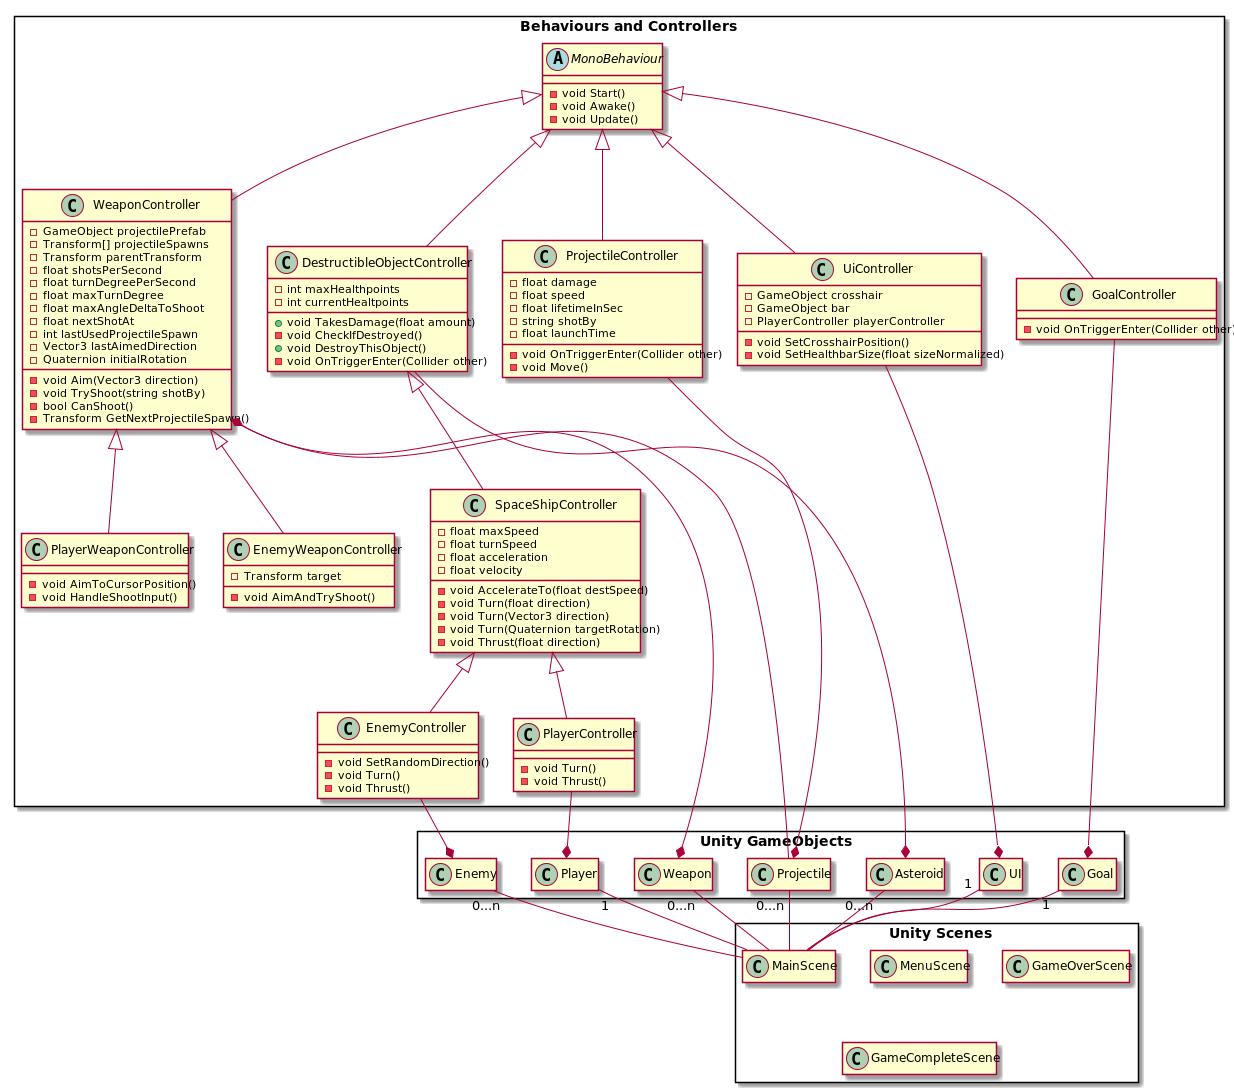

The diagram above was rendered by PlantUML. Its source (embedded in the PNG):
@startuml

package "Unity Scenes" <<Rectangle>>{
    hide members
    Class MainScene
    Class MenuScene
    Class GameOverScene
    Class GameCompleteScene
    }

package "Unity GameObjects" <<Rectangle>> {
    hide members
    Class Weapon
    Class Player
    Class Enemy
    Class Projectile
    Class Asteroid
    Class Goal
    Class UI
}

package "Behaviours and Controllers" <<Rectangle>> {
    abstract Class MonoBehaviour{
    - void Start()
    - void Awake()
    - void Update()
    }
    Class DestructibleObjectController{
        - int maxHealthpoints
        - int currentHealtpoints
        + void TakesDamage(float amount)
        -  void CheckIfDestroyed()
        + void DestroyThisObject()
        - void OnTriggerEnter(Collider other)
    }
    Class SpaceShipController{
        - float maxSpeed
        - float turnSpeed
        - float acceleration
        - float velocity
        - void AccelerateTo(float destSpeed)
        - void Turn(float direction)
        - void Turn(Vector3 direction)
        - void Turn(Quaternion targetRotation)
        - void Thrust(float direction)
    }
    Class PlayerController{
        - void Turn()
        - void Thrust()
    }
    Class EnemyController{
        - void SetRandomDirection()
        - void Turn()
        - void Thrust()
    }
    Class WeaponController{
        - GameObject projectilePrefab
        - Transform[] projectileSpawns
        - Transform parentTransform
        - float shotsPerSecond
        - float turnDegreePerSecond
        - float maxTurnDegree
        - float maxAngleDeltaToShoot
        - float nextShotAt
        - int lastUsedProjectileSpawn
        - Vector3 lastAimedDirection
        - Quaternion initialRotation
        - void Aim(Vector3 direction)
        - void TryShoot(string shotBy)
        - bool CanShoot()
        - Transform GetNextProjectileSpawn()
    }
    Class EnemyWeaponController{
        - Transform target
        - void AimAndTryShoot()
    }
    Class PlayerWeaponController{
        - void AimToCursorPosition()
        - void HandleShootInput()
    }
    Class ProjectileController{
        - float damage
        - float speed
        - float lifetimeInSec
        - string shotBy
        - float launchTime
        - void OnTriggerEnter(Collider other)
        - void Move()
    }
    Class GoalController{
        - void OnTriggerEnter(Collider other)
    }
    Class UiController{
        -GameObject crosshair
        -GameObject bar
        -PlayerController playerController
        -void SetCrosshairPosition()
        -void SetHealthbarSize(float sizeNormalized)
    }
}

PlayerController -up-|> SpaceShipController
EnemyController -up-|> SpaceShipController
SpaceShipController -up-|> DestructibleObjectController
GoalController -up-|> MonoBehaviour
WeaponController -up-|> MonoBehaviour
EnemyWeaponController -up-|> WeaponController
PlayerWeaponController -up-|> WeaponController
ProjectileController -up-|> MonoBehaviour
UiController -up-|> MonoBehaviour
DestructibleObjectController -up-|> MonoBehaviour

Asteroid *-up- DestructibleObjectController
Player *-up- PlayerController
Enemy *-up- EnemyController
Weapon *-up- WeaponController
Projectile *-up- ProjectileController
WeaponController *-up- Projectile
Goal *-up- GoalController
UI *-up- UiController

MainScene -up- "1" Player
MainScene -up- "0...n" Enemy
MainScene -up- "0...n" Weapon
MainScene -up- "0...n" Projectile
MainScene -up- "0...n" Asteroid
MainScene -up- "1" Goal
MainScene -up- "1" UI

@enduml